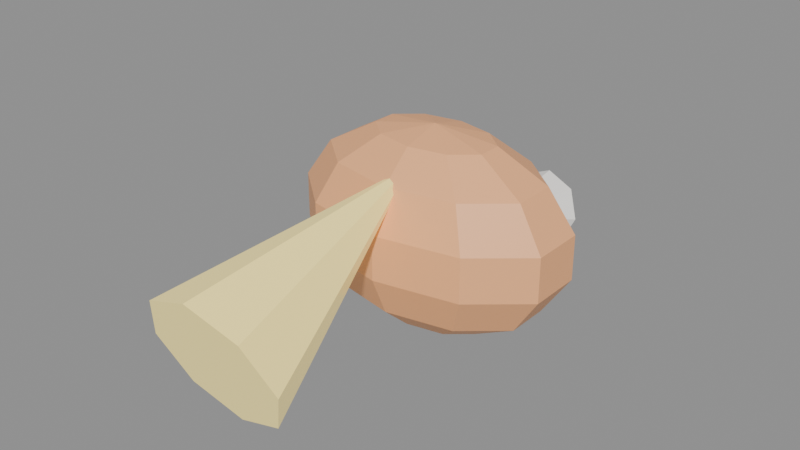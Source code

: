 # Source: tool_comet.blend  (saved by Blender 4.0.36; exported with 4.5.12 LTS)
import bpy
from mathutils import Matrix  # noqa: F401  (used for matrix-valued properties, if any)

bpy.ops.wm.read_factory_settings(use_empty=True)
scene = bpy.context.scene
scene.name = 'Scene'

# ---- materials (node trees are filled in below, after node groups)
mat_orange = bpy.data.materials.new('orange')
mat_orange.use_transparent_shadow = False
mat_gold = bpy.data.materials.new('gold')
mat_gold.use_transparent_shadow = False
mat_white = bpy.data.materials.new('white')
mat_white.use_transparent_shadow = False

# ---- material node trees
mat_orange.use_nodes = True; mat_orange.node_tree.nodes.clear()
_N = mat_orange.node_tree.nodes; _L = mat_orange.node_tree.links
n0 = _N.new('ShaderNodeBsdfPrincipled'); n0.name = 'Principled BSDF'; n0.location = (10, 300)
n0.inputs[0].default_value = (1.0, 0.48, 0.22, 1.0)
n0.inputs[2].default_value = 0.48
n0.inputs[3].default_value = 1.45
n1 = _N.new('ShaderNodeOutputMaterial'); n1.name = 'Material Output'; n1.location = (300, 300)
_L.new(n0.outputs[0], n1.inputs[0])
n1.is_active_output = True
mat_gold.use_nodes = True; mat_gold.node_tree.nodes.clear()
_N = mat_gold.node_tree.nodes; _L = mat_gold.node_tree.links
n0 = _N.new('ShaderNodeBsdfPrincipled'); n0.name = 'Principled BSDF'; n0.location = (10, 300)
n0.inputs[0].default_value = (1.0, 0.82, 0.28, 1.0)
n0.inputs[2].default_value = 0.3
n0.inputs[3].default_value = 1.45
n0.inputs[27].default_value = (1.0, 0.82, 0.28, 1.0)
n0.inputs[28].default_value = 0.4
n1 = _N.new('ShaderNodeOutputMaterial'); n1.name = 'Material Output'; n1.location = (300, 300)
_L.new(n0.outputs[0], n1.inputs[0])
n1.is_active_output = True
mat_white.use_nodes = True; mat_white.node_tree.nodes.clear()
_N = mat_white.node_tree.nodes; _L = mat_white.node_tree.links
n0 = _N.new('ShaderNodeBsdfPrincipled'); n0.name = 'Principled BSDF'; n0.location = (10, 300)
n0.inputs[0].default_value = (0.98, 0.96, 0.92, 1.0)
n0.inputs[2].default_value = 0.48
n0.inputs[3].default_value = 1.45
n1 = _N.new('ShaderNodeOutputMaterial'); n1.name = 'Material Output'; n1.location = (300, 300)
_L.new(n0.outputs[0], n1.inputs[0])
n1.is_active_output = True

# ---- meshes
me_sphere = bpy.data.meshes.new('Sphere')
me_sphere.from_pydata([(0.05305, 0.04493, 0.1297), (0.09559, 0.08096, 0.08978), (0.1192, 0.101, 0.03204), (0.1192, 0.101, -0.03204), (0.09559, 0.08096, -0.08978), (0.05305, 0.04493, -0.1297), (0.08583, 0.01716, 0.1297), (0.1547, 0.03092, 0.08978), (0.1929, 0.03856, 0.03204), (0.1929, 0.03856, -0.03204), (0.1547, 0.03092, -0.08978), (0.08583, 0.01716, -0.1297), (0.08583, -0.01716, 0.1297), (0.1547, -0.03092, 0.08978), (0.1929, -0.03856, 0.03204), (0.1929, -0.03856, -0.03204), (0.1547, -0.03092, -0.08978), (0.08583, -0.01716, -0.1297), (0.05305, -0.04493, 0.1297), (0.09559, -0.08096, 0.08978), (0.1192, -0.101, 0.03204), (0.1192, -0.101, -0.03204), (0.09559, -0.08096, -0.08978), (0.05305, -0.04493, -0.1297), (4.843e-09, -0.05554, 0.1297), (1.937e-08, -0.1001, 0.08978), (0.0, -0.1248, 0.03204), (0.0, -0.1248, -0.03204), (1.937e-08, -0.1001, -0.08978), (4.843e-09, -0.05554, -0.1297), (-0.05305, -0.04493, 0.1297), (-0.09559, -0.08096, 0.08978), (-0.1192, -0.101, 0.03204), (-0.1192, -0.101, -0.03204), (-0.09559, -0.08096, -0.08978), (-0.05305, -0.04493, -0.1297), (0.0, 0.0, -0.144), (0.0, 0.0, 0.144), (-0.08583, -0.01716, 0.1297), (-0.1547, -0.03092, 0.08978), (-0.1929, -0.03856, 0.03204), (-0.1929, -0.03856, -0.03204), (-0.1547, -0.03092, -0.08978), (-0.08583, -0.01716, -0.1297), (-0.08583, 0.01716, 0.1297), (-0.1547, 0.03092, 0.08978), (-0.1929, 0.03856, 0.03204), (-0.1929, 0.03856, -0.03204), (-0.1547, 0.03092, -0.08978), (-0.08583, 0.01716, -0.1297), (-0.05305, 0.04493, 0.1297), (-0.09559, 0.08096, 0.08978), (-0.1192, 0.101, 0.03204), (-0.1192, 0.101, -0.03204), (-0.09559, 0.08096, -0.08978), (-0.05305, 0.04493, -0.1297), (-1.937e-08, 0.05554, 0.1297), (-3.39e-08, 0.1001, 0.08978), (0.0, 0.1248, 0.03204), (0.0, 0.1248, -0.03204), (-3.39e-08, 0.1001, -0.08978), (-1.937e-08, 0.05554, -0.1297)], [], [(58, 57, 1, 2), (56, 37, 0), (61, 60, 4, 5), (59, 58, 2, 3), (57, 56, 0, 1), (36, 61, 5), (60, 59, 3, 4), (36, 5, 11), (4, 3, 9, 10), (2, 1, 7, 8), (0, 37, 6), (5, 4, 10, 11), (3, 2, 8, 9), (1, 0, 6, 7), (8, 7, 13, 14), (6, 37, 12), (11, 10, 16, 17), (9, 8, 14, 15), (7, 6, 12, 13), (36, 11, 17), (10, 9, 15, 16), (17, 16, 22, 23), (15, 14, 20, 21), (13, 12, 18, 19), (36, 17, 23), (16, 15, 21, 22), (14, 13, 19, 20), (12, 37, 18), (23, 22, 28, 29), (21, 20, 26, 27), (19, 18, 24, 25), (36, 23, 29), (22, 21, 27, 28), (20, 19, 25, 26), (18, 37, 24), (25, 24, 30, 31), (36, 29, 35), (28, 27, 33, 34), (26, 25, 31, 32), (24, 37, 30), (29, 28, 34, 35), (27, 26, 32, 33), (36, 35, 43), (34, 33, 41, 42), (32, 31, 39, 40), (30, 37, 38), (35, 34, 42, 43), (33, 32, 40, 41), (31, 30, 38, 39), (42, 41, 47, 48), (40, 39, 45, 46), (38, 37, 44), (43, 42, 48, 49), (41, 40, 46, 47), (39, 38, 44, 45), (36, 43, 49), (44, 37, 50), (49, 48, 54, 55), (47, 46, 52, 53), (45, 44, 50, 51), (36, 49, 55), (48, 47, 53, 54), (46, 45, 51, 52), (55, 54, 60, 61), (53, 52, 58, 59), (51, 50, 56, 57), (36, 55, 61), (54, 53, 59, 60), (52, 51, 57, 58), (50, 37, 56)])
_uv = me_sphere.uv_layers.new(name='UVMap')
_uv.uv.foreach_set('vector', [0.7, 0.5714, 0.7, 0.7143, 0.6, 0.7143, 0.6, 0.5714, 0.7, 0.8571, 0.65, 1.0, 0.6, 0.8571, 0.7, 0.1429, 0.7, 0.2857, 0.6, 0.2857, 0.6, 0.1429, 0.7, 0.4286, 0.7, 0.5714, 0.6, 0.5714, 0.6, 0.4286, 0.7, 0.7143, 0.7, 0.8571, 0.6, 0.8571, 0.6, 0.7143, 0.65, 0.0, 0.7, 0.1429, 0.6, 0.1429, 0.7, 0.2857, 0.7, 0.4286, 0.6, 0.4286, 0.6, 0.2857, 0.55, 0.0, 0.6, 0.1429, 0.5, 0.1429, 0.6, 0.2857, 0.6, 0.4286, 0.5, 0.4286, 0.5, 0.2857, 0.6, 0.5714, 0.6, 0.7143, 0.5, 0.7143, 0.5, 0.5714, 0.6, 0.8571, 0.55, 1.0, 0.5, 0.8571, 0.6, 0.1429, 0.6, 0.2857, 0.5, 0.2857, 0.5, 0.1429, 0.6, 0.4286, 0.6, 0.5714, 0.5, 0.5714, 0.5, 0.4286, 0.6, 0.7143, 0.6, 0.8571, 0.5, 0.8571, 0.5, 0.7143, 0.5, 0.5714, 0.5, 0.7143, 0.4, 0.7143, 0.4, 0.5714, 0.5, 0.8571, 0.45, 1.0, 0.4, 0.8571, 0.5, 0.1429, 0.5, 0.2857, 0.4, 0.2857, 0.4, 0.1429, 0.5, 0.4286, 0.5, 0.5714, 0.4, 0.5714, 0.4, 0.4286, 0.5, 0.7143, 0.5, 0.8571, 0.4, 0.8571, 0.4, 0.7143, 0.45, 0.0, 0.5, 0.1429, 0.4, 0.1429, 0.5, 0.2857, 0.5, 0.4286, 0.4, 0.4286, 0.4, 0.2857, 0.4, 0.1429, 0.4, 0.2857, 0.3, 0.2857, 0.3, 0.1429, 0.4, 0.4286, 0.4, 0.5714, 0.3, 0.5714, 0.3, 0.4286, 0.4, 0.7143, 0.4, 0.8571, 0.3, 0.8571, 0.3, 0.7143, 0.35, 0.0, 0.4, 0.1429, 0.3, 0.1429, 0.4, 0.2857, 0.4, 0.4286, 0.3, 0.4286, 0.3, 0.2857, 0.4, 0.5714, 0.4, 0.7143, 0.3, 0.7143, 0.3, 0.5714, 0.4, 0.8571, 0.35, 1.0, 0.3, 0.8571, 0.3, 0.1429, 0.3, 0.2857, 0.2, 0.2857, 0.2, 0.1429, 0.3, 0.4286, 0.3, 0.5714, 0.2, 0.5714, 0.2, 0.4286, 0.3, 0.7143, 0.3, 0.8571, 0.2, 0.8571, 0.2, 0.7143, 0.25, 0.0, 0.3, 0.1429, 0.2, 0.1429, 0.3, 0.2857, 0.3, 0.4286, 0.2, 0.4286, 0.2, 0.2857, 0.3, 0.5714, 0.3, 0.7143, 0.2, 0.7143, 0.2, 0.5714, 0.3, 0.8571, 0.25, 1.0, 0.2, 0.8571, 0.2, 0.7143, 0.2, 0.8571, 0.1, 0.8571, 0.1, 0.7143, 0.15, 0.0, 0.2, 0.1429, 0.1, 0.1429, 0.2, 0.2857, 0.2, 0.4286, 0.1, 0.4286, 0.1, 0.2857, 0.2, 0.5714, 0.2, 0.7143, 0.1, 0.7143, 0.1, 0.5714, 0.2, 0.8571, 0.15, 1.0, 0.1, 0.8571, 0.2, 0.1429, 0.2, 0.2857, 0.1, 0.2857, 0.1, 0.1429, 0.2, 0.4286, 0.2, 0.5714, 0.1, 0.5714, 0.1, 0.4286, 0.05, 0.0, 0.1, 0.1429, 0.0, 0.1429, 0.1, 0.2857, 0.1, 0.4286, 0.0, 0.4286, 5.96e-08, 0.2857, 0.1, 0.5714, 0.1, 0.7143, 5.96e-08, 0.7143, 0.0, 0.5714, 0.1, 0.8571, 0.05, 1.0, 0.0, 0.8571, 0.1, 0.1429, 0.1, 0.2857, 5.96e-08, 0.2857, 0.0, 0.1429, 0.1, 0.4286, 0.1, 0.5714, 0.0, 0.5714, 0.0, 0.4286, 0.1, 0.7143, 0.1, 0.8571, 0.0, 0.8571, 5.96e-08, 0.7143, 1.0, 0.2857, 1.0, 0.4286, 0.9, 0.4286, 0.9, 0.2857, 1.0, 0.5714, 1.0, 0.7143, 0.9, 0.7143, 0.9, 0.5714, 1.0, 0.8571, 0.95, 1.0, 0.9, 0.8571, 1.0, 0.1429, 1.0, 0.2857, 0.9, 0.2857, 0.9, 0.1429, 1.0, 0.4286, 1.0, 0.5714, 0.9, 0.5714, 0.9, 0.4286, 1.0, 0.7143, 1.0, 0.8571, 0.9, 0.8571, 0.9, 0.7143, 0.95, 0.0, 1.0, 0.1429, 0.9, 0.1429, 0.9, 0.8571, 0.85, 1.0, 0.8, 0.8571, 0.9, 0.1429, 0.9, 0.2857, 0.8, 0.2857, 0.8, 0.1429, 0.9, 0.4286, 0.9, 0.5714, 0.8, 0.5714, 0.8, 0.4286, 0.9, 0.7143, 0.9, 0.8571, 0.8, 0.8571, 0.8, 0.7143, 0.85, 0.0, 0.9, 0.1429, 0.8, 0.1429, 0.9, 0.2857, 0.9, 0.4286, 0.8, 0.4286, 0.8, 0.2857, 0.9, 0.5714, 0.9, 0.7143, 0.8, 0.7143, 0.8, 0.5714, 0.8, 0.1429, 0.8, 0.2857, 0.7, 0.2857, 0.7, 0.1429, 0.8, 0.4286, 0.8, 0.5714, 0.7, 0.5714, 0.7, 0.4286, 0.8, 0.7143, 0.8, 0.8571, 0.7, 0.8571, 0.7, 0.7143, 0.75, 0.0, 0.8, 0.1429, 0.7, 0.1429, 0.8, 0.2857, 0.8, 0.4286, 0.7, 0.4286, 0.7, 0.2857, 0.8, 0.5714, 0.8, 0.7143, 0.7, 0.7143, 0.7, 0.5714, 0.8, 0.8571, 0.75, 1.0, 0.7, 0.8571])
me_sphere.materials.append(mat_orange)
me_sphere.update()
me_cone = bpy.data.meshes.new('Cone')
me_cone.from_pydata([(0.0, 0.1, -0.18), (0.07071, 0.07071, -0.18), (0.1, 0.0, -0.18), (0.07071, -0.07071, -0.18), (0.0, -0.1, -0.18), (-0.07071, -0.07071, -0.18), (-0.1, 0.0, -0.18), (-0.07071, 0.07071, -0.18), (0.0, 0.0, 0.18)], [], [(0, 8, 1), (1, 8, 2), (2, 8, 3), (3, 8, 4), (4, 8, 5), (5, 8, 6), (0, 1, 2, 3, 4, 5, 6, 7), (6, 8, 7), (7, 8, 0)])
_uv = me_cone.uv_layers.new(name='UVMap')
_uv.uv.foreach_set('vector', [0.25, 0.49, 0.25, 0.25, 0.4197, 0.4197, 0.4197, 0.4197, 0.25, 0.25, 0.49, 0.25, 0.49, 0.25, 0.25, 0.25, 0.4197, 0.08029, 0.4197, 0.08029, 0.25, 0.25, 0.25, 0.01, 0.25, 0.01, 0.25, 0.25, 0.08029, 0.08029, 0.08029, 0.08029, 0.25, 0.25, 0.01, 0.25, 0.75, 0.49, 0.9197, 0.4197, 0.99, 0.25, 0.9197, 0.08029, 0.75, 0.01, 0.5803, 0.08029, 0.51, 0.25, 0.5803, 0.4197, 0.01, 0.25, 0.25, 0.25, 0.08029, 0.4197, 0.08029, 0.4197, 0.25, 0.25, 0.25, 0.49])
me_cone.materials.append(mat_gold)
me_cone.update()
me_cone_001 = bpy.data.meshes.new('Cone.001')
me_cone_001.from_pydata([(0.0, 0.06, -0.07), (0.04243, 0.04243, -0.07), (0.06, 0.0, -0.07), (0.04243, -0.04243, -0.07), (0.0, -0.06, -0.07), (-0.04243, -0.04243, -0.07), (-0.06, 0.0, -0.07), (-0.04243, 0.04243, -0.07), (0.0, 0.0, 0.07)], [], [(0, 8, 1), (1, 8, 2), (2, 8, 3), (3, 8, 4), (4, 8, 5), (5, 8, 6), (0, 1, 2, 3, 4, 5, 6, 7), (6, 8, 7), (7, 8, 0)])
_uv = me_cone_001.uv_layers.new(name='UVMap')
_uv.uv.foreach_set('vector', [0.25, 0.49, 0.25, 0.25, 0.4197, 0.4197, 0.4197, 0.4197, 0.25, 0.25, 0.49, 0.25, 0.49, 0.25, 0.25, 0.25, 0.4197, 0.08029, 0.4197, 0.08029, 0.25, 0.25, 0.25, 0.01, 0.25, 0.01, 0.25, 0.25, 0.08029, 0.08029, 0.08029, 0.08029, 0.25, 0.25, 0.01, 0.25, 0.75, 0.49, 0.9197, 0.4197, 0.99, 0.25, 0.9197, 0.08029, 0.75, 0.01, 0.5803, 0.08029, 0.51, 0.25, 0.5803, 0.4197, 0.01, 0.25, 0.25, 0.25, 0.08029, 0.4197, 0.08029, 0.4197, 0.25, 0.25, 0.25, 0.49])
me_cone_001.materials.append(mat_white)
me_cone_001.update()

# ---- objects
ob_tool_comet = bpy.data.objects.new('tool_comet', None)
ob_body = bpy.data.objects.new('body', me_sphere)
ob_tail = bpy.data.objects.new('tail', me_cone)
ob_nozzle = bpy.data.objects.new('nozzle', me_cone_001)

# ---- transforms, parenting, visibility, modifiers, constraints
ob_tool_comet.location = (0.0, 0.0, 0.0)
ob_tool_comet.empty_display_size = 0.12
ob_body.parent = ob_tool_comet
ob_body.location = (0.0, 0.0, 0.16)
ob_tail.parent = ob_tool_comet
ob_tail.location = (0.0, -0.22, 0.2)
ob_tail.rotation_euler = (-1.222, 0.0, 0.0)
ob_nozzle.parent = ob_tool_comet
ob_nozzle.location = (0.0, 0.2, 0.1)
ob_nozzle.rotation_euler = (1.309, -0.0, 0.0)

# ---- collection membership
scene.collection.objects.link(ob_tool_comet)
scene.collection.objects.link(ob_body)
scene.collection.objects.link(ob_tail)
scene.collection.objects.link(ob_nozzle)

# ---- scene / render settings (as saved in the file)
scene.frame_start = 1; scene.frame_end = 250; scene.frame_set(1)
scene.render.engine = 'BLENDER_EEVEE_NEXT'
scene.cycles.sampling_pattern = 'TABULATED_SOBOL'
bpy.context.view_layer.update()

# ---- added for rendering (the .blend has no active camera and no usable light): camera, sun + grey world if the file has none
cam_auto = bpy.data.cameras.new('AutoCamera')
cam_auto.lens = 50.0
cam_auto.sensor_width = 36.0
cam_auto.clip_end = 1000.0
ob_auto_camera = bpy.data.objects.new('AutoCamera', cam_auto)
scene.collection.objects.link(ob_auto_camera)
ob_auto_camera.location = (0.808284, -1.04004, 0.832394)
ob_auto_camera.rotation_euler = (1.09748, -7.21219e-08, 0.694738)
scene.camera = ob_auto_camera
light_auto_sun = bpy.data.lights.new('AutoSun', 'SUN')
light_auto_sun.energy = 3.0
light_auto_sun.angle = 0.0523599
ob_auto_sun = bpy.data.objects.new('AutoSun', light_auto_sun)
scene.collection.objects.link(ob_auto_sun)
ob_auto_sun.rotation_euler = (0.872665, 0.174533, 0.523599)
if scene.world is None:
    world_auto = bpy.data.worlds.new('AutoWorld')
    world_auto.color = (0.3, 0.3, 0.3)
    scene.world = world_auto
bpy.context.view_layer.update()
